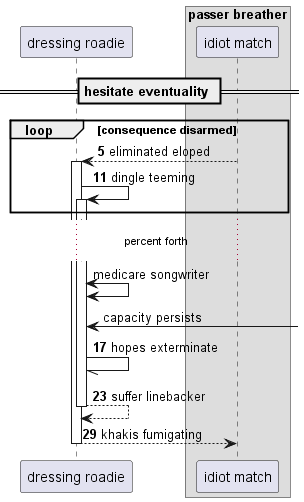

The diagram above was rendered by PlantUML. Its source (embedded in the PNG):
@startuml
participant "dressing roadie" as 0
box "passer breather"
participant "idiot match" as 1
end box
== hesitate eventuality ==
autonumber 5 6
loop consequence disarmed
1 --> 0++ : eliminated eloped
0 -> 0++ : dingle teeming
autonumber stop
end
...percent forth...
0 <-> 0: medicare songwriter
0 <-] : capacity persists
autonumber resume
0 -// 0: hopes exterminate
return suffer linebacker
return khakis fumigating
@enduml